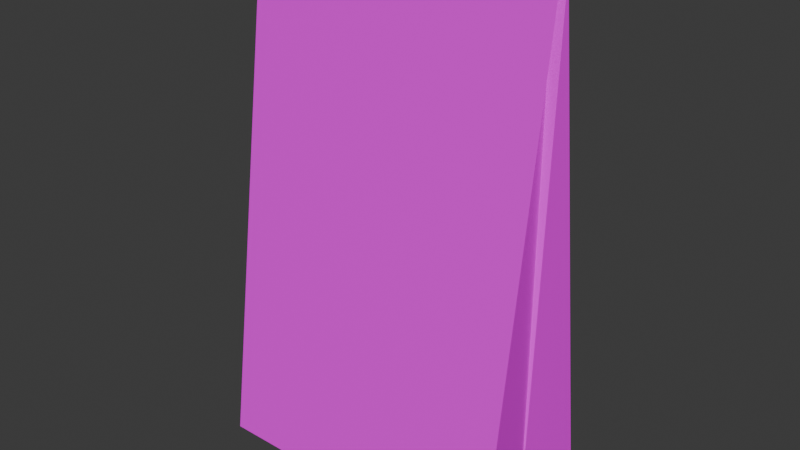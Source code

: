 # Source: candy_bag.blend  (saved by Blender 4.3.32; exported with 4.5.12 LTS)
import bpy
from mathutils import Matrix  # noqa: F401  (used for matrix-valued properties, if any)

bpy.ops.wm.read_factory_settings(use_empty=True)
scene = bpy.context.scene
scene.name = 'Scene'

# ---- collections
col_collection = bpy.data.collections.new('Collection'); scene.collection.children.link(col_collection)

# ---- images (referenced by path relative to the original .blend; pixels are not part of the script)
import os
ASSET_DIR = os.environ.get("B2B_ASSET_DIR", "")  # directory of the original .blend (textures are referenced by path, not embedded)
HERE = os.path.dirname(os.path.abspath(__file__))  # packed textures are extracted next to this script under _unpacked/

def load_image(name, relpath, width, height, colorspace="sRGB"):
    """Load a texture the original file referenced (path relative to the .blend, or extracted next to this script)."""
    p = next((c for c in (os.path.join(HERE, relpath), os.path.join(ASSET_DIR, relpath)) if relpath and os.path.exists(c)), "")
    if p:
        img = bpy.data.images.load(p, check_existing=True)
        img.name = name
    else:  # same state as the original file: an image datablock whose file is absent (Cycles renders it pink)
        img = bpy.data.images.new(name, width, height)
        img.source = "FILE"
        img.filepath = "//" + (relpath or name)
    img.colorspace_settings.name = colorspace
    return img
img_candy_bag_png = load_image('candy_bag.png', 'candy_bag.png', 1024, 1024, 'sRGB')

# ---- materials (node trees are filled in below, after node groups)
mat_material = bpy.data.materials.new('Material')
mat_material.alpha_threshold = 0.0
mat_material.roughness = 0.5
mat_material.line_color = (0.0, 0.0, 0.0, 1.0)

# ---- material node trees
mat_material.use_nodes = True; mat_material.node_tree.nodes.clear()
_N = mat_material.node_tree.nodes; _L = mat_material.node_tree.links
n0 = _N.new('ShaderNodeOutputMaterial'); n0.name = 'Material Output'; n0.location = (300, 300)
n1 = _N.new('ShaderNodeBsdfPrincipled'); n1.name = 'Principled BSDF'; n1.location = (10, 300)
n1.inputs[3].default_value = 1.45
n2 = _N.new('ShaderNodeTexImage'); n2.name = 'Image Texture'; n2.location = (-280, 280)
n2.image = img_candy_bag_png
_L.new(n1.outputs[0], n0.inputs[0])
_L.new(n2.outputs[0], n1.inputs[0])
n0.is_active_output = True

# ---- world
world_world = bpy.data.worlds.new('World'); scene.world = world_world
world_world.use_nodes = True; world_world.node_tree.nodes.clear()
_N = world_world.node_tree.nodes; _L = world_world.node_tree.links
n0 = _N.new('ShaderNodeOutputWorld'); n0.name = 'World Output'; n0.location = (300, 300)
n1 = _N.new('ShaderNodeBackground'); n1.name = 'Background'; n1.location = (10, 300)
n1.inputs[0].default_value = (0.05088, 0.05088, 0.05088, 1.0)
_L.new(n1.outputs[0], n0.inputs[0])
n0.is_active_output = True
world_world.color = (0.05088, 0.05088, 0.05088)
world_world.sun_shadow_jitter_overblur = 0.0

# ---- meshes
me_plane = bpy.data.meshes.new('Plane')
me_plane.from_pydata([(-0.5694, -0.9946, 0.2412), (0.6349, -0.9946, 0.2412), (-0.5694, 1.005, -0.03136), (0.6349, 1.005, -0.03136), (-0.5694, 1.005, -0.06671), (-0.5694, -0.9946, -0.3393), (0.6349, -0.9946, -0.3393), (0.6349, 1.005, -0.06671), (-0.5321, 1.005, -0.04904), (0.5976, 1.005, -0.04904), (0.5976, -0.9946, -0.04904), (-0.5321, -0.9946, -0.04904)], [], [(0, 2, 3, 1), (5, 6, 7, 4), (9, 8, 4, 7), (11, 10, 6, 5), (10, 9, 7, 6), (8, 11, 5, 4), (2, 0, 11, 8), (1, 3, 9, 10), (0, 1, 10, 11), (3, 2, 8, 9)])
_uv = me_plane.uv_layers.new(name='UVMap')
_uv.uv.foreach_set('vector', [0.2153, 0.002651, 0.2153, 1.003, 0.8174, 1.003, 0.8174, 0.002651, 0.2153, 0.00263, 0.8174, 0.00263, 0.8174, 1.003, 0.2153, 1.003, 0.7988, 1.0, 0.2339, 1.0, 0.2153, 1.0, 0.8174, 1.0, 0.5783, 0.9025, 0.4487, 0.8995, 0.4473, 0.8679, 0.5809, 0.8696, 0.4487, 0.8995, 0.2326, 0.8944, 0.2327, 0.8902, 0.4473, 0.8679, 0.8044, 0.9078, 0.5783, 0.9025, 0.5809, 0.8696, 0.8045, 0.9033, 0.8043, 0.9123, 0.5794, 0.9355, 0.5783, 0.9025, 0.8044, 0.9078, 0.4458, 0.9309, 0.2325, 0.8987, 0.2326, 0.8944, 0.4487, 0.8995, 0.5794, 0.9355, 0.4458, 0.9309, 0.4487, 0.8995, 0.5783, 0.9025, 0.8174, 1.0, 0.2153, 1.0, 0.2339, 1.0, 0.7988, 1.0])
me_plane.materials.append(mat_material)
me_plane.update()

# ---- objects
ob_plane = bpy.data.objects.new('Plane', me_plane)

# ---- transforms, parenting, visibility, modifiers, constraints
ob_plane.location = (0.0, 0.0, 0.0)
ob_plane.rotation_euler = (1.571, -0.0, 0.0)
ob_plane.scale = (0.3639, 0.3639, 0.3639)

# ---- collection membership
col_collection.objects.link(ob_plane)

# ---- scene / render settings (as saved in the file)
scene.frame_start = 1; scene.frame_end = 250; scene.frame_set(1)
scene.render.engine = 'BLENDER_EEVEE_NEXT'
bpy.context.view_layer.update()

# ---- added for rendering (the .blend has no active camera and no usable light): camera, sun
cam_auto = bpy.data.cameras.new('AutoCamera')
cam_auto.lens = 50.0
cam_auto.sensor_width = 36.0
cam_auto.clip_end = 1000.0
ob_auto_camera = bpy.data.objects.new('AutoCamera', cam_auto)
scene.collection.objects.link(ob_auto_camera)
ob_auto_camera.location = (0.82196, -0.954217, 0.65)
ob_auto_camera.rotation_euler = (1.09748, -7.21219e-08, 0.694738)
scene.camera = ob_auto_camera
light_auto_sun = bpy.data.lights.new('AutoSun', 'SUN')
light_auto_sun.energy = 3.0
light_auto_sun.angle = 0.0523599
ob_auto_sun = bpy.data.objects.new('AutoSun', light_auto_sun)
scene.collection.objects.link(ob_auto_sun)
ob_auto_sun.rotation_euler = (0.872665, 0.174533, 0.523599)
bpy.context.view_layer.update()
